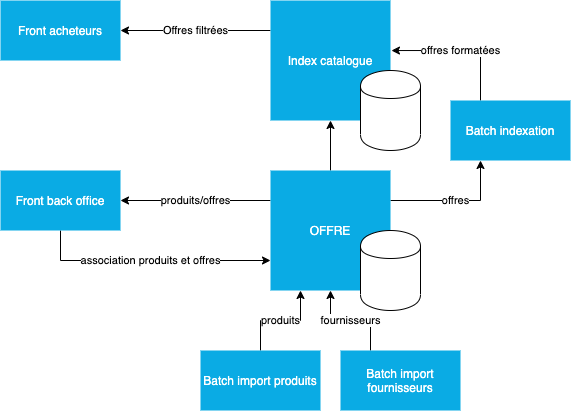

The diagram above was exported from draw.io. Its source (the exported page's mxGraphModel, read from the mxfile embedded in the PNG):
<mxGraphModel dx="932" dy="583" grid="1" gridSize="10" guides="1" tooltips="1" connect="1" arrows="1" fold="1" page="1" pageScale="1" pageWidth="826" pageHeight="1169" background="#ffffff" math="0" shadow="0">
  <root>
    <mxCell id="0" />
    <mxCell id="1" parent="0" />
    <mxCell id="87GdKn6MR2779a6Nk_FX-110" value="Offres filtrées" style="edgeStyle=orthogonalEdgeStyle;rounded=0;orthogonalLoop=1;jettySize=auto;html=1;exitX=0;exitY=0.25;exitDx=0;exitDy=0;entryX=1;entryY=0.5;entryDx=0;entryDy=0;" edge="1" parent="1" source="87GdKn6MR2779a6Nk_FX-97" target="87GdKn6MR2779a6Nk_FX-102">
      <mxGeometry relative="1" as="geometry" />
    </mxCell>
    <mxCell id="87GdKn6MR2779a6Nk_FX-97" value="Index catalogue" style="whiteSpace=wrap;html=1;aspect=fixed;fillColor=#0aabe4;strokeColor=none;fontColor=#ffffff;" vertex="1" parent="1">
      <mxGeometry x="270" y="70" width="120" height="120" as="geometry" />
    </mxCell>
    <mxCell id="87GdKn6MR2779a6Nk_FX-109" value="produits/offres" style="edgeStyle=orthogonalEdgeStyle;rounded=0;orthogonalLoop=1;jettySize=auto;html=1;exitX=0;exitY=0.25;exitDx=0;exitDy=0;entryX=1;entryY=0.5;entryDx=0;entryDy=0;" edge="1" parent="1" source="87GdKn6MR2779a6Nk_FX-98" target="87GdKn6MR2779a6Nk_FX-101">
      <mxGeometry relative="1" as="geometry" />
    </mxCell>
    <mxCell id="87GdKn6MR2779a6Nk_FX-112" value="offres" style="edgeStyle=orthogonalEdgeStyle;rounded=0;orthogonalLoop=1;jettySize=auto;html=1;exitX=1;exitY=0.25;exitDx=0;exitDy=0;entryX=0.25;entryY=1;entryDx=0;entryDy=0;" edge="1" parent="1" source="87GdKn6MR2779a6Nk_FX-98" target="87GdKn6MR2779a6Nk_FX-111">
      <mxGeometry relative="1" as="geometry" />
    </mxCell>
    <mxCell id="87GdKn6MR2779a6Nk_FX-114" style="edgeStyle=orthogonalEdgeStyle;rounded=0;orthogonalLoop=1;jettySize=auto;html=1;exitX=0.5;exitY=0;exitDx=0;exitDy=0;entryX=0.5;entryY=1;entryDx=0;entryDy=0;" edge="1" parent="1" source="87GdKn6MR2779a6Nk_FX-98" target="87GdKn6MR2779a6Nk_FX-97">
      <mxGeometry relative="1" as="geometry" />
    </mxCell>
    <mxCell id="87GdKn6MR2779a6Nk_FX-98" value="OFFRE" style="whiteSpace=wrap;html=1;aspect=fixed;fillColor=#0aabe4;strokeColor=none;fontColor=#ffffff;" vertex="1" parent="1">
      <mxGeometry x="270" y="240" width="120" height="120" as="geometry" />
    </mxCell>
    <mxCell id="87GdKn6MR2779a6Nk_FX-96" value="" style="shape=cylinder;whiteSpace=wrap;html=1;boundedLbl=1;backgroundOutline=1;" vertex="1" parent="1">
      <mxGeometry x="360" y="300" width="60" height="80" as="geometry" />
    </mxCell>
    <mxCell id="87GdKn6MR2779a6Nk_FX-100" value="" style="shape=cylinder;whiteSpace=wrap;html=1;boundedLbl=1;backgroundOutline=1;" vertex="1" parent="1">
      <mxGeometry x="360" y="140" width="60" height="80" as="geometry" />
    </mxCell>
    <mxCell id="87GdKn6MR2779a6Nk_FX-115" value="association produits et offres" style="edgeStyle=orthogonalEdgeStyle;rounded=0;orthogonalLoop=1;jettySize=auto;html=1;exitX=0.5;exitY=1;exitDx=0;exitDy=0;entryX=0;entryY=0.75;entryDx=0;entryDy=0;" edge="1" parent="1" source="87GdKn6MR2779a6Nk_FX-101" target="87GdKn6MR2779a6Nk_FX-98">
      <mxGeometry relative="1" as="geometry" />
    </mxCell>
    <mxCell id="87GdKn6MR2779a6Nk_FX-101" value="Front back office" style="rounded=0;whiteSpace=wrap;html=1;fillColor=#0aabe4;strokeColor=none;fontColor=#ffffff;" vertex="1" parent="1">
      <mxGeometry y="240" width="120" height="60" as="geometry" />
    </mxCell>
    <mxCell id="87GdKn6MR2779a6Nk_FX-102" value="Front acheteurs" style="rounded=0;whiteSpace=wrap;html=1;fillColor=#0aabe4;strokeColor=none;fontColor=#ffffff;" vertex="1" parent="1">
      <mxGeometry y="70" width="120" height="60" as="geometry" />
    </mxCell>
    <mxCell id="87GdKn6MR2779a6Nk_FX-107" value="produits" style="edgeStyle=orthogonalEdgeStyle;rounded=0;orthogonalLoop=1;jettySize=auto;html=1;entryX=0.25;entryY=1;entryDx=0;entryDy=0;" edge="1" parent="1" source="87GdKn6MR2779a6Nk_FX-103" target="87GdKn6MR2779a6Nk_FX-98">
      <mxGeometry relative="1" as="geometry" />
    </mxCell>
    <mxCell id="87GdKn6MR2779a6Nk_FX-103" value="Batch import produits" style="rounded=0;whiteSpace=wrap;html=1;fillColor=#0aabe4;strokeColor=none;fontColor=#ffffff;" vertex="1" parent="1">
      <mxGeometry x="200" y="420" width="120" height="60" as="geometry" />
    </mxCell>
    <mxCell id="87GdKn6MR2779a6Nk_FX-108" value="fournisseurs" style="edgeStyle=orthogonalEdgeStyle;rounded=0;orthogonalLoop=1;jettySize=auto;html=1;exitX=0.25;exitY=0;exitDx=0;exitDy=0;entryX=0.5;entryY=1;entryDx=0;entryDy=0;" edge="1" parent="1" source="87GdKn6MR2779a6Nk_FX-104" target="87GdKn6MR2779a6Nk_FX-98">
      <mxGeometry relative="1" as="geometry" />
    </mxCell>
    <mxCell id="87GdKn6MR2779a6Nk_FX-104" value="Batch import fournisseurs" style="rounded=0;whiteSpace=wrap;html=1;fillColor=#0aabe4;strokeColor=none;fontColor=#ffffff;" vertex="1" parent="1">
      <mxGeometry x="340" y="420" width="120" height="60" as="geometry" />
    </mxCell>
    <mxCell id="87GdKn6MR2779a6Nk_FX-113" value="offres formatées" style="edgeStyle=orthogonalEdgeStyle;rounded=0;orthogonalLoop=1;jettySize=auto;html=1;exitX=0.25;exitY=0;exitDx=0;exitDy=0;entryX=1.008;entryY=0.417;entryDx=0;entryDy=0;entryPerimeter=0;" edge="1" parent="1" source="87GdKn6MR2779a6Nk_FX-111" target="87GdKn6MR2779a6Nk_FX-97">
      <mxGeometry relative="1" as="geometry" />
    </mxCell>
    <mxCell id="87GdKn6MR2779a6Nk_FX-111" value="Batch indexation" style="rounded=0;whiteSpace=wrap;html=1;fillColor=#0aabe4;strokeColor=none;fontColor=#ffffff;" vertex="1" parent="1">
      <mxGeometry x="450" y="170" width="120" height="60" as="geometry" />
    </mxCell>
  </root>
</mxGraphModel>